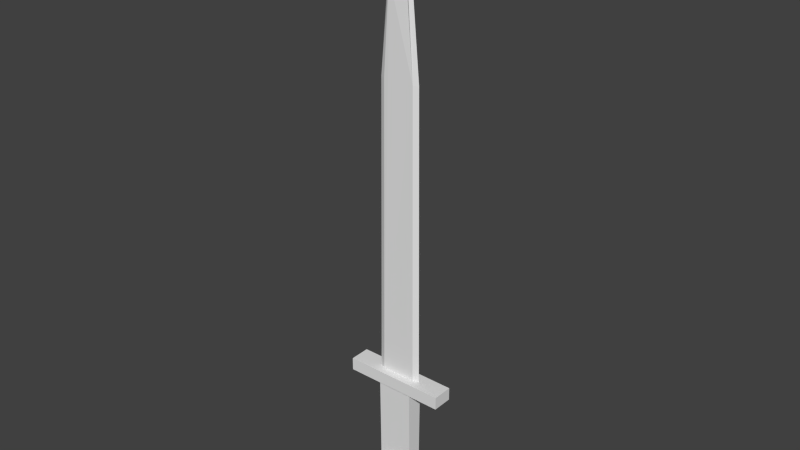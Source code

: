 # Source: Model_Source.blend  (saved by Blender 2.76.0; exported with 4.5.12 LTS)
import bpy
from mathutils import Matrix  # noqa: F401  (used for matrix-valued properties, if any)

bpy.ops.wm.read_factory_settings(use_empty=True)
scene = bpy.context.scene
scene.name = 'Scene'

# ---- collections
col_collection_1 = bpy.data.collections.new('Collection 1'); scene.collection.children.link(col_collection_1)
col_collection_1.hide_render = True
col_collection_1.hide_viewport = True
col_collection_2 = bpy.data.collections.new('Collection 2'); scene.collection.children.link(col_collection_2)

# ---- world
world_world = bpy.data.worlds.new('World'); scene.world = world_world
world_world.color = (0.05088, 0.05088, 0.05088)
world_world.use_sun_shadow = False
world_world.sun_shadow_jitter_overblur = 0.0
world_world.cycles.sampling_method = 'MANUAL'
world_world.cycles.sample_map_resolution = 256

# ---- meshes
me_cylinder_002 = bpy.data.meshes.new('Cylinder.002')
me_cylinder_002.from_pydata([(-0.09, -1.279e-15, 0.22), (-0.08393, -1.535e-14, 1.063), (-0.09, -1.279e-15, 0.22), (-0.08393, -1.535e-14, 1.063), (0.09, -1.279e-15, 0.22), (0.08393, -1.535e-14, 1.063), (0.09, -1.279e-15, 0.22), (0.08393, -1.535e-14, 1.063), (-0.07989, -1.023e-14, 1.364), (-0.07989, -1.023e-14, 1.364), (0.07989, -1.023e-14, 1.364), (0.07989, -1.023e-14, 1.364), (-0.04955, -1.023e-14, 1.704), (-0.04955, -1.023e-14, 1.704), (0.04955, -1.023e-14, 1.704), (0.04955, -1.023e-14, 1.704), (-0.03063, -1.023e-14, 1.863), (-0.03063, -1.023e-14, 1.863), (0.03063, -1.023e-14, 1.863), (0.03063, -1.023e-14, 1.863), (-0.002945, -1.023e-14, 2.006), (-0.002945, -1.023e-14, 2.006), (0.002945, -1.023e-14, 2.006), (0.002945, -1.023e-14, 2.006), (-0.0636, 0.009863, 1.063), (0.0636, 0.009863, 1.063), (0.0682, 0.01, 0.22), (-0.0682, 0.01, 0.22), (0.0636, -0.009863, 1.063), (-0.0636, -0.009863, 1.063), (-0.0682, -0.01, 0.22), (0.0682, -0.01, 0.22), (-0.06054, 0.008877, 1.364), (0.06054, 0.008877, 1.364), (0.06054, -0.008877, 1.364), (-0.06054, -0.008877, 1.364), (-0.03755, 0.009176, 1.704), (0.03755, 0.009176, 1.704), (0.03755, -0.009176, 1.704), (-0.03755, -0.009176, 1.704), (-0.02321, 0.005672, 1.863), (0.02321, 0.005672, 1.863), (0.02321, -0.005672, 1.863), (-0.02321, -0.005672, 1.863), (-0.002232, -1.023e-14, 2.006), (0.002232, -1.023e-14, 2.006), (0.002232, -1.023e-14, 2.006), (-0.002232, -1.023e-14, 2.006), (-0.02, -0.01, 0.22), (0.02, -0.01, 0.22), (0.02, 0.01, 0.22), (-0.02, 0.01, 0.22), (-0.02, 0.009916, 0.8531), (-1.49e-09, 0.007364, 0.992), (0.02, 0.009915, 0.855), (-0.02, -0.009915, 0.8531), (1.49e-09, -0.007364, 0.992), (0.02, -0.009915, 0.855), (-1.043e-08, -0.007453, 0.22), (-8.941e-09, 0.007453, 0.22), (-0.2, -0.04311, 0.17), (-0.2, -0.04311, 0.25), (-0.2, 0.04311, 0.17), (-0.2, 0.04311, 0.25), (0.2, -0.04311, 0.17), (0.2, -0.04311, 0.25), (0.2, 0.04311, 0.17), (0.2, 0.04311, 0.25), (-0.1, 0.03233, 0.22), (0.0, 0.03592, 0.28), (0.1, 0.03233, 0.22), (0.1, 0.03233, 0.17), (0.0, 0.03592, 0.17), (-0.1, 0.03233, 0.17), (0.1, -0.03233, 0.22), (0.0, -0.03592, 0.28), (-0.1, -0.03233, 0.22), (-0.1, -0.03233, 0.17), (0.0, -0.03592, 0.17), (0.1, -0.03233, 0.17), (-0.05, 0.03592, 0.22), (-0.05, 0.03592, 0.17), (-0.05, -0.03592, 0.22), (-0.05, -0.03592, 0.17), (0.05, 0.03592, 0.22), (0.05, 0.03592, 0.17), (0.05, -0.03592, 0.22), (0.05, -0.03592, 0.17), (0.0, -0.02874, -0.15), (0.03444, -0.02874, -0.1569), (0.05091, -0.02874, -0.1764), (-0.05091, -0.02874, -0.1764), (-0.03444, -0.02874, -0.1569), (0.03789, -0.03018, 0.15), (0.056, -0.03018, 0.15), (-0.056, -0.03018, 0.15), (-0.03789, -0.03018, 0.15), (9.703e-09, -0.03018, 0.15), (0.06155, -0.01437, -0.1764), (-0.06155, -0.01437, -0.1764), (0.04167, -0.03171, 0.17), (0.06771, -0.01437, 0.15), (-0.06771, -0.01437, 0.15), (0.04167, -0.03171, 0.15), (0.0616, -0.03171, 0.15), (-0.0616, -0.03171, 0.15), (-0.04167, -0.03171, 0.15), (8.356e-09, -0.03171, 0.15), (0.07448, -0.01432, 0.15), (-0.07448, -0.01432, 0.15), (0.0616, -0.03171, 0.17), (-0.0616, -0.03171, 0.17), (-0.04167, -0.03171, 0.17), (8.356e-09, -0.03171, 0.17), (0.07448, -0.01432, 0.17), (-0.07448, -0.01432, 0.17), (0.0, 6.795e-09, -0.15), (0.03444, 6.278e-09, -0.1569), (0.06364, 4.805e-09, -0.1764), (-0.06364, 4.805e-09, -0.1764), (-0.03444, 6.278e-09, -0.1569), (0.0, 0.02874, -0.15), (0.03444, 0.02874, -0.1569), (0.05091, 0.02874, -0.1764), (-0.05091, 0.02874, -0.1764), (-0.03444, 0.02874, -0.1569), (9.703e-09, 2.944e-08, 0.15), (0.03789, 2.944e-08, 0.15), (0.03789, 0.03018, 0.15), (0.07, 2.944e-08, 0.15), (0.056, 0.03018, 0.15), (-0.056, 0.03018, 0.15), (-0.07, 2.944e-08, 0.15), (-0.03789, 2.944e-08, 0.15), (-0.03789, 0.03018, 0.15), (9.703e-09, 0.03018, 0.15), (0.06155, 0.01437, -0.1764), (-0.06155, 0.01437, -0.1764), (0.04167, 0.03171, 0.17), (0.06771, 0.01437, 0.15), (-0.06771, 0.01437, 0.15), (0.04167, 3.095e-08, 0.17), (8.356e-09, 3.095e-08, 0.17), (8.356e-09, 2.944e-08, 0.15), (0.04167, 2.944e-08, 0.15), (0.04167, 0.03171, 0.15), (0.077, 2.944e-08, 0.15), (0.0616, 0.03171, 0.15), (-0.0616, 0.03171, 0.15), (-0.077, 2.944e-08, 0.15), (-0.04167, 2.944e-08, 0.15), (-0.04167, 0.03171, 0.15), (8.356e-09, 0.03171, 0.15), (0.07448, 0.01432, 0.15), (-0.07448, 0.01432, 0.15), (0.077, 3.095e-08, 0.17), (0.0616, 0.03171, 0.17), (-0.0616, 0.03171, 0.17), (-0.077, 3.095e-08, 0.17), (-0.04167, 3.095e-08, 0.17), (-0.04167, 0.03171, 0.17), (8.356e-09, 0.03171, 0.17), (0.07448, 0.01432, 0.17), (-0.07448, 0.01432, 0.17), (0.0, -0.03449, -0.15), (0.03444, -0.03449, -0.1569), (0.06364, -0.03449, -0.1764), (0.08315, -0.03449, -0.2056), (0.09, -0.03449, -0.24), (0.08315, -0.03449, -0.2744), (0.06364, -0.03449, -0.3036), (0.03444, -0.03449, -0.3231), (1.359e-08, -0.03449, -0.33), (-0.03444, -0.03449, -0.3231), (-0.06364, -0.03449, -0.3036), (-0.08315, -0.03449, -0.2744), (-0.09, -0.03449, -0.24), (-0.08315, -0.03449, -0.2056), (-0.06364, -0.03449, -0.1764), (-0.03444, -0.03449, -0.1569), (2.812e-10, -0.04598, -0.168), (0.02755, -0.04598, -0.1735), (0.05091, -0.04598, -0.1891), (0.06652, -0.04598, -0.2124), (0.072, -0.04598, -0.24), (0.06652, -0.04598, -0.2676), (0.05091, -0.04598, -0.2909), (0.02755, -0.04598, -0.3065), (1.115e-08, -0.04598, -0.312), (-0.02755, -0.04598, -0.3065), (-0.05091, -0.04598, -0.2909), (-0.06652, -0.04598, -0.2676), (-0.072, -0.04598, -0.24), (-0.06652, -0.04598, -0.2124), (-0.05091, -0.04598, -0.1891), (-0.02755, -0.04598, -0.1735), (9.961e-10, -0.04455, -0.1824), (0.02204, -0.04455, -0.1868), (0.04073, -0.04455, -0.1993), (0.05322, -0.04455, -0.218), (0.0576, -0.04455, -0.24), (0.05322, -0.04455, -0.262), (0.04073, -0.04455, -0.2807), (0.02204, -0.04455, -0.2932), (9.693e-09, -0.04455, -0.2976), (-0.02204, -0.04455, -0.2932), (-0.04073, -0.04455, -0.2807), (-0.05322, -0.04455, -0.262), (-0.0576, -0.04455, -0.24), (-0.05322, -0.04455, -0.218), (-0.04073, -0.04455, -0.1993), (-0.02204, -0.04455, -0.1868), (1.115e-09, -0.04167, -0.1824), (0.02204, -0.04167, -0.1868), (0.04073, -0.04167, -0.1993), (0.05322, -0.04167, -0.218), (0.0576, -0.04167, -0.24), (0.05322, -0.04167, -0.262), (0.04073, -0.04167, -0.2807), (0.02204, -0.04167, -0.2932), (9.812e-09, -0.04167, -0.2976), (-0.02204, -0.04167, -0.2932), (-0.04073, -0.04167, -0.2807), (-0.05322, -0.04167, -0.262), (-0.0576, -0.04167, -0.24), (-0.05322, -0.04167, -0.218), (-0.04073, -0.04167, -0.1993), (-0.02204, -0.04167, -0.1868), (0.0, -0.02299, -0.15), (0.03444, -0.02299, -0.1569), (0.06364, -0.02299, -0.1764), (0.08315, -0.02299, -0.2056), (0.09, -0.02299, -0.24), (0.08315, -0.02299, -0.2744), (0.06364, -0.02299, -0.3036), (0.03444, -0.02299, -0.3231), (1.359e-08, -0.02299, -0.33), (-0.03444, -0.02299, -0.3231), (-0.06364, -0.02299, -0.3036), (-0.08315, -0.02299, -0.2744), (-0.09, -0.02299, -0.24), (-0.08315, -0.02299, -0.2056), (-0.06364, -0.02299, -0.1764), (-0.03444, -0.02299, -0.1569), (0.0, 0.03449, -0.15), (0.03444, 0.03449, -0.1569), (0.06364, 4.805e-09, -0.1764), (0.06364, 0.03449, -0.1764), (0.08315, 2.6e-09, -0.2056), (0.08315, 0.03449, -0.2056), (0.09, 3.837e-15, -0.24), (0.09, 0.03449, -0.24), (0.08315, -2.6e-09, -0.2744), (0.08315, 0.03449, -0.2744), (0.06364, -4.805e-09, -0.3036), (0.06364, 0.03449, -0.3036), (0.03444, -6.278e-09, -0.3231), (0.03444, 0.03449, -0.3231), (1.359e-08, -6.795e-09, -0.33), (1.359e-08, 0.03449, -0.33), (-0.03444, -6.278e-09, -0.3231), (-0.03444, 0.03449, -0.3231), (-0.06364, -4.805e-09, -0.3036), (-0.06364, 0.03449, -0.3036), (-0.08315, -2.6e-09, -0.2744), (-0.08315, 0.03449, -0.2744), (-0.09, 3.837e-15, -0.24), (-0.09, 0.03449, -0.24), (-0.08315, 2.6e-09, -0.2056), (-0.08315, 0.03449, -0.2056), (-0.06364, 4.805e-09, -0.1764), (-0.06364, 0.03449, -0.1764), (-0.03444, 0.03449, -0.1569), (2.812e-10, 0.04598, -0.168), (0.02755, 0.04598, -0.1735), (0.05091, 0.04598, -0.1891), (0.06652, 0.04598, -0.2124), (0.072, 0.04598, -0.24), (0.06652, 0.04598, -0.2676), (0.05091, 0.04598, -0.2909), (0.02755, 0.04598, -0.3065), (1.115e-08, 0.04598, -0.312), (-0.02755, 0.04598, -0.3065), (-0.05091, 0.04598, -0.2909), (-0.06652, 0.04598, -0.2676), (-0.072, 0.04598, -0.24), (-0.06652, 0.04598, -0.2124), (-0.05091, 0.04598, -0.1891), (-0.02755, 0.04598, -0.1735), (9.961e-10, 0.04455, -0.1824), (0.02204, 0.04455, -0.1868), (0.04073, 0.04455, -0.1993), (0.05322, 0.04455, -0.218), (0.0576, 0.04455, -0.24), (0.05322, 0.04455, -0.262), (0.04073, 0.04455, -0.2807), (0.02204, 0.04455, -0.2932), (9.693e-09, 0.04455, -0.2976), (-0.02204, 0.04455, -0.2932), (-0.04073, 0.04455, -0.2807), (-0.05322, 0.04455, -0.262), (-0.0576, 0.04455, -0.24), (-0.05322, 0.04455, -0.218), (-0.04073, 0.04455, -0.1993), (-0.02204, 0.04455, -0.1868), (1.115e-09, 0.04167, -0.1824), (0.02204, 0.04167, -0.1868), (0.04073, 0.04167, -0.1993), (0.05322, 0.04167, -0.218), (0.0576, 0.04167, -0.24), (0.05322, 0.04167, -0.262), (0.04073, 0.04167, -0.2807), (0.02204, 0.04167, -0.2932), (9.812e-09, 0.04167, -0.2976), (-0.02204, 0.04167, -0.2932), (-0.04073, 0.04167, -0.2807), (-0.05322, 0.04167, -0.262), (-0.0576, 0.04167, -0.24), (-0.05322, 0.04167, -0.218), (-0.04073, 0.04167, -0.1993), (-0.02204, 0.04167, -0.1868), (0.0, 0.02299, -0.15), (0.03444, 0.02299, -0.1569), (0.06364, 0.02299, -0.1764), (0.08315, 0.02299, -0.2056), (0.09, 0.02299, -0.24), (0.08315, 0.02299, -0.2744), (0.06364, 0.02299, -0.3036), (0.03444, 0.02299, -0.3231), (1.359e-08, 0.02299, -0.33), (-0.03444, 0.02299, -0.3231), (-0.06364, 0.02299, -0.3036), (-0.08315, 0.02299, -0.2744), (-0.09, 0.02299, -0.24), (-0.08315, 0.02299, -0.2056), (-0.06364, 0.02299, -0.1764), (-0.03444, 0.02299, -0.1569)], [], [(1, 3, 2, 0), (25, 7, 6, 26), (7, 5, 4, 6), (29, 1, 0, 30), (31, 26, 6, 4), (5, 7, 11, 10), (9, 8, 12, 13), (3, 1, 8, 9), (28, 5, 10, 34), (24, 3, 9, 32), (38, 14, 18, 42), (34, 10, 14, 38), (32, 9, 13, 36), (10, 11, 15, 14), (18, 19, 23, 22), (36, 13, 17, 40), (14, 15, 19, 18), (13, 12, 16, 17), (47, 44, 21, 20), (17, 16, 20, 21), (42, 18, 22, 46), (40, 17, 21, 44), (19, 41, 45, 23), (41, 40, 44, 45), (16, 43, 47, 20), (43, 42, 46, 47), (22, 23, 45, 46), (46, 45, 44, 47), (15, 37, 41, 19), (37, 36, 40, 41), (11, 33, 37, 15), (33, 32, 36, 37), (8, 35, 39, 12), (35, 34, 38, 39), (12, 39, 43, 16), (39, 38, 42, 43), (7, 25, 33, 11), (25, 24, 32, 33), (1, 29, 35, 8), (29, 28, 34, 35), (0, 2, 27, 30), (30, 27, 51, 48), (5, 28, 31, 4), (49, 57, 56, 58), (3, 24, 27, 2), (24, 25, 26, 50, 54, 53, 52, 51, 27), (48, 51, 59, 58), (51, 52, 53, 59), (28, 29, 30, 48, 55, 56, 57, 49, 31), (49, 50, 26, 31), (58, 59, 50, 49), (58, 56, 55, 48), (59, 53, 54, 50), (61, 63, 62, 60), (70, 67, 66, 71), (67, 65, 64, 66), (76, 61, 60, 77), (79, 71, 66, 64), (76, 68, 63, 61), (65, 67, 70, 74), (86, 84, 69, 75), (82, 80, 68, 76), (60, 62, 73, 77), (83, 81, 72, 78), (87, 85, 71, 79), (65, 74, 79, 64), (86, 75, 78, 87), (82, 76, 77, 83), (63, 68, 73, 62), (80, 69, 72, 81), (84, 70, 71, 85), (68, 80, 81, 73), (75, 82, 83, 78), (77, 73, 81, 83), (75, 69, 80, 82), (69, 84, 85, 72), (74, 86, 87, 79), (78, 72, 85, 87), (74, 70, 84, 86), (99, 91, 95, 102), (92, 88, 97, 96), (89, 90, 94, 93), (96, 97, 107, 106), (101, 129, 146, 108), (94, 101, 108, 104), (88, 89, 93, 97), (98, 118, 129, 101), (91, 92, 96, 95), (90, 98, 101, 94), (95, 96, 106, 105), (97, 93, 103, 107), (119, 99, 102, 132), (109, 105, 111, 115), (103, 104, 110, 100), (149, 109, 115, 158), (104, 108, 114, 110), (106, 107, 113, 112), (108, 146, 155, 114), (102, 95, 105, 109), (132, 102, 109, 149), (93, 94, 104, 103), (107, 103, 100, 113), (105, 106, 112, 111), (137, 140, 131, 124), (125, 134, 135, 121), (118, 129, 127, 117), (122, 128, 130, 123), (127, 144, 143, 126), (134, 151, 152, 135), (139, 153, 146, 129), (130, 147, 153, 139), (121, 135, 128, 122), (116, 126, 133, 120), (120, 133, 132, 119), (136, 139, 129, 118), (117, 127, 126, 116), (124, 131, 134, 125), (123, 130, 139, 136), (131, 148, 151, 134), (129, 146, 144, 127), (135, 152, 145, 128), (133, 150, 149, 132), (119, 132, 140, 137), (154, 163, 157, 148), (145, 138, 156, 147), (149, 158, 163, 154), (147, 156, 162, 153), (143, 142, 159, 150), (144, 141, 142, 143), (151, 160, 161, 152), (153, 162, 155, 146), (140, 154, 148, 131), (126, 143, 150, 133), (132, 149, 154, 140), (128, 145, 147, 130), (150, 159, 158, 149), (152, 161, 138, 145), (146, 155, 141, 144), (148, 157, 160, 151), (228, 164, 165, 229), (229, 165, 166, 230), (230, 166, 167, 231), (231, 167, 168, 232), (232, 168, 169, 233), (233, 169, 170, 234), (234, 170, 171, 235), (235, 171, 172, 236), (236, 172, 173, 237), (237, 173, 174, 238), (238, 174, 175, 239), (239, 175, 176, 240), (240, 176, 177, 241), (241, 177, 178, 242), (167, 166, 182, 183), (243, 179, 164, 228), (242, 178, 179, 243), (193, 192, 208, 209), (172, 171, 187, 188), (165, 164, 180, 181), (177, 176, 192, 193), (170, 169, 185, 186), (175, 174, 190, 191), (164, 179, 195, 180), (168, 167, 183, 184), (173, 172, 188, 189), (178, 177, 193, 194), (166, 165, 181, 182), (171, 170, 186, 187), (176, 175, 191, 192), (169, 168, 184, 185), (174, 173, 189, 190), (179, 178, 194, 195), (199, 198, 214, 215), (186, 185, 201, 202), (194, 193, 209, 210), (187, 186, 202, 203), (195, 194, 210, 211), (188, 187, 203, 204), (181, 180, 196, 197), (180, 195, 211, 196), (189, 188, 204, 205), (182, 181, 197, 198), (190, 189, 205, 206), (183, 182, 198, 199), (191, 190, 206, 207), (184, 183, 199, 200), (192, 191, 207, 208), (185, 184, 200, 201), (213, 212, 227, 226, 225, 224, 223, 222, 221, 220, 219, 218, 217, 216, 215, 214), (207, 206, 222, 223), (200, 199, 215, 216), (208, 207, 223, 224), (201, 200, 216, 217), (209, 208, 224, 225), (202, 201, 217, 218), (210, 209, 225, 226), (203, 202, 218, 219), (211, 210, 226, 227), (204, 203, 219, 220), (197, 196, 212, 213), (196, 211, 227, 212), (205, 204, 220, 221), (198, 197, 213, 214), (206, 205, 221, 222), (268, 241, 242, 270), (266, 240, 241, 268), (264, 239, 240, 266), (262, 238, 239, 264), (260, 237, 238, 262), (258, 236, 237, 260), (256, 235, 236, 258), (254, 234, 235, 256), (252, 233, 234, 254), (250, 232, 233, 252), (248, 231, 232, 250), (246, 230, 231, 248), (270, 242, 243), (230, 246, 229), (321, 322, 245, 244), (322, 323, 247, 245), (323, 324, 249, 247), (324, 325, 251, 249), (325, 326, 253, 251), (326, 327, 255, 253), (327, 328, 257, 255), (328, 329, 259, 257), (329, 330, 261, 259), (330, 331, 263, 261), (331, 332, 265, 263), (332, 333, 267, 265), (333, 334, 269, 267), (334, 335, 271, 269), (249, 276, 275, 247), (336, 321, 244, 272), (335, 336, 272, 271), (286, 302, 301, 285), (259, 281, 280, 257), (245, 274, 273, 244), (269, 286, 285, 267), (255, 279, 278, 253), (265, 284, 283, 263), (244, 273, 288, 272), (251, 277, 276, 249), (261, 282, 281, 259), (271, 287, 286, 269), (247, 275, 274, 245), (257, 280, 279, 255), (267, 285, 284, 265), (253, 278, 277, 251), (263, 283, 282, 261), (272, 288, 287, 271), (292, 308, 307, 291), (279, 295, 294, 278), (287, 303, 302, 286), (280, 296, 295, 279), (288, 304, 303, 287), (281, 297, 296, 280), (274, 290, 289, 273), (273, 289, 304, 288), (282, 298, 297, 281), (275, 291, 290, 274), (283, 299, 298, 282), (276, 292, 291, 275), (284, 300, 299, 283), (277, 293, 292, 276), (285, 301, 300, 284), (278, 294, 293, 277), (306, 307, 308, 309, 310, 311, 312, 313, 314, 315, 316, 317, 318, 319, 320, 305), (300, 316, 315, 299), (293, 309, 308, 292), (301, 317, 316, 300), (294, 310, 309, 293), (302, 318, 317, 301), (295, 311, 310, 294), (303, 319, 318, 302), (296, 312, 311, 295), (304, 320, 319, 303), (297, 313, 312, 296), (290, 306, 305, 289), (289, 305, 320, 304), (298, 314, 313, 297), (291, 307, 306, 290), (299, 315, 314, 298), (268, 270, 335, 334), (266, 268, 334, 333), (264, 266, 333, 332), (262, 264, 332, 331), (260, 262, 331, 330), (258, 260, 330, 329), (256, 258, 329, 328), (254, 256, 328, 327), (252, 254, 327, 326), (250, 252, 326, 325), (248, 250, 325, 324), (246, 248, 324, 323), (270, 336, 335), (323, 322, 246)])
_uv = me_cylinder_002.uv_layers.new(name='UVMap')
_uv.uv.foreach_set('vector', [0.7084, 0.3803, 0.7084, 0.3803, 0.7084, 0.3803, 0.7084, 0.3803, 0.7395, 0.486, 0.7436, 0.486, 0.7448, 0.5803, 0.7404, 0.5803, 0.7084, 0.3803, 0.7084, 0.3803, 0.7084, 0.3803, 0.7084, 0.3803, 0.7759, 0.486, 0.78, 0.486, 0.7813, 0.5803, 0.7769, 0.5803, 0.6009, 0.4641, 0.6066, 0.4641, 0.6037, 0.4665, 0.6037, 0.4665, 0.7084, 0.3803, 0.7084, 0.3803, 0.7084, 0.3803, 0.7084, 0.3803, 0.7084, 0.3803, 0.7084, 0.3803, 0.7084, 0.3803, 0.7084, 0.3803, 0.7084, 0.3803, 0.7084, 0.3803, 0.7084, 0.3803, 0.7084, 0.3803, 0.7502, 0.486, 0.7461, 0.486, 0.7469, 0.4522, 0.7508, 0.4522, 0.7138, 0.486, 0.7096, 0.486, 0.7105, 0.4522, 0.7144, 0.4522, 0.9028, 0.4543, 0.9054, 0.4543, 0.9054, 0.4721, 0.9038, 0.4721, 0.7508, 0.4522, 0.7469, 0.4522, 0.753, 0.4142, 0.7555, 0.4142, 0.7144, 0.4522, 0.7105, 0.4522, 0.7166, 0.4142, 0.719, 0.4142, 0.7084, 0.3803, 0.7084, 0.3803, 0.7084, 0.3803, 0.7084, 0.3803, 0.7084, 0.3803, 0.7084, 0.3803, 0.7084, 0.3803, 0.7084, 0.3803, 0.9028, 0.4721, 0.9054, 0.4721, 0.9054, 0.49, 0.9038, 0.49, 0.7084, 0.3803, 0.7084, 0.3803, 0.7084, 0.3803, 0.7084, 0.3803, 0.7084, 0.3803, 0.7084, 0.3803, 0.7084, 0.3803, 0.7084, 0.3803, 0.7084, 0.3803, 0.7084, 0.3803, 0.7084, 0.3803, 0.7084, 0.3803, 0.7084, 0.3803, 0.7084, 0.3803, 0.7084, 0.3803, 0.7084, 0.3803, 0.7584, 0.3963, 0.7569, 0.3963, 0.7625, 0.3803, 0.7626, 0.3803, 0.7219, 0.3963, 0.7204, 0.3963, 0.726, 0.3803, 0.7262, 0.3803, 0.7328, 0.3963, 0.7313, 0.3963, 0.7271, 0.3803, 0.7272, 0.3803, 0.7313, 0.3963, 0.7219, 0.3963, 0.7262, 0.3803, 0.7271, 0.3803, 0.7692, 0.3963, 0.7677, 0.3963, 0.7635, 0.3803, 0.7636, 0.3803, 0.7677, 0.3963, 0.7584, 0.3963, 0.7626, 0.3803, 0.7635, 0.3803, 0.7084, 0.3803, 0.7084, 0.3803, 0.7084, 0.3803, 0.7084, 0.3803, 0.7084, 0.3803, 0.7084, 0.3803, 0.7084, 0.3803, 0.7084, 0.3803, 0.9061, 0.415, 0.9035, 0.415, 0.9045, 0.3971, 0.9061, 0.3971, 0.7342, 0.4142, 0.719, 0.4142, 0.7219, 0.3963, 0.7313, 0.3963, 0.7428, 0.4522, 0.7389, 0.4522, 0.7342, 0.4142, 0.7367, 0.4142, 0.7389, 0.4522, 0.7144, 0.4522, 0.719, 0.4142, 0.7342, 0.4142, 0.7792, 0.4522, 0.7753, 0.4522, 0.7706, 0.4142, 0.7731, 0.4142, 0.7753, 0.4522, 0.7508, 0.4522, 0.7555, 0.4142, 0.7706, 0.4142, 0.908, 0.4721, 0.9054, 0.4721, 0.9064, 0.4543, 0.908, 0.4543, 0.7706, 0.4142, 0.7555, 0.4142, 0.7584, 0.3963, 0.7677, 0.3963, 0.7436, 0.486, 0.7395, 0.486, 0.7389, 0.4522, 0.7428, 0.4522, 0.7395, 0.486, 0.7138, 0.486, 0.7144, 0.4522, 0.7389, 0.4522, 0.78, 0.486, 0.7759, 0.486, 0.7753, 0.4522, 0.7792, 0.4522, 0.7759, 0.486, 0.7502, 0.486, 0.7508, 0.4522, 0.7753, 0.4522, 0.6037, 0.4464, 0.6037, 0.4464, 0.6066, 0.4488, 0.6009, 0.4488, 0.6009, 0.4488, 0.6066, 0.4488, 0.6066, 0.4542, 0.6009, 0.4542, 0.7461, 0.486, 0.7502, 0.486, 0.7493, 0.5803, 0.7448, 0.5803, 0.759, 0.5803, 0.759, 0.5092, 0.7631, 0.4939, 0.7631, 0.5803, 0.7096, 0.486, 0.7138, 0.486, 0.7128, 0.5803, 0.7084, 0.5803, 0.7138, 0.486, 0.7395, 0.486, 0.7404, 0.5803, 0.7307, 0.5803, 0.7307, 0.5092, 0.7266, 0.4939, 0.7226, 0.5094, 0.7226, 0.5803, 0.7128, 0.5803, 0.6009, 0.4542, 0.6066, 0.4542, 0.6058, 0.4565, 0.6016, 0.4565, 0.7226, 0.5803, 0.7226, 0.5094, 0.7266, 0.4939, 0.7266, 0.5803, 0.7502, 0.486, 0.7759, 0.486, 0.7769, 0.5803, 0.7671, 0.5803, 0.7671, 0.5094, 0.7631, 0.4939, 0.759, 0.5092, 0.759, 0.5803, 0.7493, 0.5803, 0.6009, 0.4587, 0.6066, 0.4587, 0.6066, 0.4641, 0.6009, 0.4641, 0.6016, 0.4565, 0.6058, 0.4565, 0.6066, 0.4587, 0.6009, 0.4587, 0.7631, 0.5803, 0.7631, 0.4939, 0.7671, 0.5094, 0.7671, 0.5803, 0.7266, 0.5803, 0.7266, 0.4939, 0.7307, 0.5092, 0.7307, 0.5803, 0.5806, 0.5027, 0.5806, 0.5162, 0.5644, 0.5162, 0.5644, 0.5027, 0.5158, 0.4576, 0.5098, 0.4464, 0.5259, 0.4464, 0.5259, 0.4576, 0.5482, 0.5162, 0.5482, 0.5027, 0.5644, 0.5027, 0.5644, 0.5162, 0.5381, 0.4576, 0.532, 0.4464, 0.5482, 0.4464, 0.5482, 0.4576, 0.5007, 0.421, 0.4824, 0.421, 0.4794, 0.4098, 0.5037, 0.4098, 0.5512, 0.4915, 0.5695, 0.4915, 0.5725, 0.5027, 0.5482, 0.5027, 0.5547, 0.4098, 0.579, 0.4098, 0.5759, 0.421, 0.5577, 0.421, 0.5036, 0.5038, 0.5036, 0.515, 0.4915, 0.515, 0.4915, 0.5038, 0.5502, 0.4859, 0.5705, 0.4859, 0.5695, 0.4915, 0.5512, 0.4915, 0.5037, 0.4546, 0.4794, 0.4546, 0.4824, 0.4434, 0.5007, 0.4434, 0.5017, 0.4378, 0.4814, 0.4378, 0.4814, 0.4322, 0.5017, 0.4322, 0.5017, 0.4266, 0.4814, 0.4266, 0.4824, 0.421, 0.5007, 0.421, 0.532, 0.4912, 0.5381, 0.48, 0.5482, 0.48, 0.5482, 0.4912, 0.5381, 0.4744, 0.5259, 0.4688, 0.5482, 0.4688, 0.5482, 0.4744, 0.5381, 0.4632, 0.5381, 0.4576, 0.5482, 0.4576, 0.5482, 0.4632, 0.5098, 0.4912, 0.5158, 0.48, 0.5259, 0.48, 0.5259, 0.4912, 0.5158, 0.4744, 0.5037, 0.4688, 0.5259, 0.4688, 0.5259, 0.4744, 0.5158, 0.4632, 0.5158, 0.4576, 0.5259, 0.4576, 0.5259, 0.4632, 0.5158, 0.48, 0.5158, 0.4744, 0.5259, 0.4744, 0.5259, 0.48, 0.5259, 0.4688, 0.5381, 0.4632, 0.5482, 0.4632, 0.5482, 0.4688, 0.5007, 0.4434, 0.4824, 0.4434, 0.4814, 0.4378, 0.5017, 0.4378, 0.4915, 0.5038, 0.4915, 0.515, 0.4794, 0.515, 0.4794, 0.5038, 0.5037, 0.4688, 0.5158, 0.4632, 0.5259, 0.4632, 0.5259, 0.4688, 0.5381, 0.48, 0.5381, 0.4744, 0.5482, 0.4744, 0.5482, 0.48, 0.5017, 0.4322, 0.4814, 0.4322, 0.4814, 0.4266, 0.5017, 0.4266, 0.5577, 0.421, 0.5759, 0.421, 0.5769, 0.4266, 0.5567, 0.4266, 0.2308, 0.4829, 0.2267, 0.4829, 0.2263, 0.4464, 0.2308, 0.4464, 0.1401, 0.489, 0.1331, 0.4882, 0.1331, 0.4546, 0.1408, 0.4546, 0.1261, 0.489, 0.1228, 0.4912, 0.1218, 0.4546, 0.1254, 0.4546, 0.5551, 0.431, 0.5551, 0.4353, 0.5547, 0.4353, 0.5547, 0.4306, 0.5596, 0.4428, 0.5636, 0.4431, 0.5636, 0.4439, 0.5596, 0.4436, 0.5551, 0.4415, 0.5596, 0.4428, 0.5596, 0.4436, 0.5547, 0.4422, 0.1331, 0.4882, 0.1261, 0.489, 0.1254, 0.4546, 0.1331, 0.4546, 0.2388, 0.5195, 0.2348, 0.5195, 0.2348, 0.4829, 0.2388, 0.4829, 0.1434, 0.4912, 0.1401, 0.489, 0.1408, 0.4546, 0.1444, 0.4546, 0.2429, 0.5195, 0.2388, 0.5195, 0.2388, 0.4829, 0.2433, 0.4829, 0.5551, 0.429, 0.5551, 0.431, 0.5547, 0.4306, 0.5547, 0.4284, 0.5551, 0.4353, 0.5551, 0.4395, 0.5547, 0.4399, 0.5547, 0.4353, 0.2348, 0.4829, 0.2308, 0.4829, 0.2308, 0.4464, 0.2348, 0.4464, 0.5118, 0.5065, 0.5118, 0.5038, 0.5158, 0.5038, 0.5158, 0.5065, 0.5077, 0.5154, 0.5077, 0.5176, 0.5037, 0.5176, 0.5037, 0.5154, 0.5118, 0.5088, 0.5118, 0.5065, 0.5158, 0.5065, 0.5158, 0.5088, 0.5158, 0.5137, 0.5158, 0.511, 0.5199, 0.511, 0.5199, 0.5137, 0.5077, 0.5061, 0.5077, 0.5107, 0.5037, 0.5107, 0.5037, 0.5061, 0.5158, 0.511, 0.5159, 0.5088, 0.5199, 0.5088, 0.5199, 0.511, 0.5596, 0.4277, 0.5551, 0.429, 0.5547, 0.4284, 0.5596, 0.4269, 0.5636, 0.4274, 0.5596, 0.4277, 0.5596, 0.4269, 0.5636, 0.4266, 0.5551, 0.4395, 0.5551, 0.4415, 0.5547, 0.4422, 0.5547, 0.4399, 0.5077, 0.5107, 0.5077, 0.5154, 0.5037, 0.5154, 0.5037, 0.5107, 0.5077, 0.5038, 0.5077, 0.5061, 0.5037, 0.5061, 0.5037, 0.5038, 0.2388, 0.4829, 0.2388, 0.4464, 0.2433, 0.4464, 0.2429, 0.4829, 0.1927, 0.412, 0.1934, 0.4464, 0.1857, 0.4464, 0.1857, 0.4128, 0.1473, 0.4464, 0.1461, 0.4098, 0.1526, 0.4098, 0.1532, 0.4442, 0.1787, 0.412, 0.178, 0.4464, 0.1744, 0.4464, 0.1754, 0.4098, 0.5029, 0.459, 0.5029, 0.4586, 0.5029, 0.4633, 0.5029, 0.4633, 0.5721, 0.431, 0.5725, 0.4306, 0.5725, 0.4353, 0.5721, 0.4353, 0.5677, 0.4428, 0.5676, 0.4436, 0.5636, 0.4439, 0.5636, 0.4431, 0.5721, 0.4415, 0.5725, 0.4422, 0.5676, 0.4436, 0.5677, 0.4428, 0.1857, 0.4128, 0.1857, 0.4464, 0.178, 0.4464, 0.1787, 0.412, 0.1602, 0.4434, 0.1602, 0.4098, 0.1679, 0.4098, 0.1672, 0.4442, 0.1672, 0.4442, 0.1679, 0.4098, 0.1744, 0.4098, 0.1731, 0.4464, 0.2308, 0.5195, 0.2308, 0.4829, 0.2348, 0.4829, 0.2348, 0.5195, 0.1532, 0.4442, 0.1526, 0.4098, 0.1602, 0.4098, 0.1602, 0.4434, 0.196, 0.4098, 0.197, 0.4464, 0.1934, 0.4464, 0.1927, 0.412, 0.2267, 0.5195, 0.2263, 0.4829, 0.2308, 0.4829, 0.2308, 0.5195, 0.5721, 0.429, 0.5725, 0.4284, 0.5725, 0.4306, 0.5721, 0.431, 0.5029, 0.4554, 0.5029, 0.4546, 0.5029, 0.4586, 0.5029, 0.459, 0.5721, 0.4353, 0.5725, 0.4353, 0.5725, 0.4399, 0.5721, 0.4395, 0.5029, 0.4675, 0.5029, 0.4679, 0.5029, 0.4719, 0.5029, 0.4711, 0.2348, 0.4829, 0.2348, 0.4464, 0.2388, 0.4464, 0.2388, 0.4829, 0.5118, 0.511, 0.5158, 0.511, 0.5158, 0.5137, 0.5118, 0.5137, 0.5118, 0.5061, 0.5077, 0.5061, 0.5077, 0.5038, 0.5118, 0.5038, 0.5118, 0.5088, 0.5158, 0.5088, 0.5158, 0.511, 0.5118, 0.511, 0.5158, 0.5038, 0.5199, 0.5038, 0.5199, 0.5065, 0.5158, 0.5065, 0.6009, 0.4752, 0.605, 0.4752, 0.605, 0.4798, 0.6009, 0.4798, 0.6009, 0.4705, 0.605, 0.4705, 0.605, 0.4752, 0.6009, 0.4752, 0.5118, 0.5154, 0.5077, 0.5154, 0.5077, 0.5107, 0.5118, 0.5107, 0.5158, 0.5065, 0.5199, 0.5065, 0.5199, 0.5088, 0.5159, 0.5088, 0.5677, 0.4277, 0.5676, 0.4269, 0.5725, 0.4284, 0.5721, 0.429, 0.5029, 0.4633, 0.5029, 0.4633, 0.5029, 0.4679, 0.5029, 0.4675, 0.5636, 0.4274, 0.5636, 0.4266, 0.5676, 0.4269, 0.5677, 0.4277, 0.5721, 0.4395, 0.5725, 0.4399, 0.5725, 0.4422, 0.5721, 0.4415, 0.6009, 0.4798, 0.605, 0.4798, 0.605, 0.4838, 0.6009, 0.4838, 0.5118, 0.5107, 0.5077, 0.5107, 0.5077, 0.5061, 0.5118, 0.5061, 0.6009, 0.4665, 0.605, 0.4665, 0.605, 0.4705, 0.6009, 0.4705, 0.5118, 0.5176, 0.5077, 0.5176, 0.5077, 0.5154, 0.5118, 0.5154, 0.5821, 0.4239, 0.5788, 0.4239, 0.5788, 0.4201, 0.5821, 0.4201, 0.5821, 0.4201, 0.5788, 0.4201, 0.5788, 0.4168, 0.5821, 0.4168, 0.5691, 0.4143, 0.5658, 0.4143, 0.5658, 0.411, 0.5691, 0.411, 0.5691, 0.411, 0.5658, 0.411, 0.5658, 0.4071, 0.5691, 0.4071, 0.5691, 0.4071, 0.5658, 0.4071, 0.5658, 0.4033, 0.5691, 0.4033, 0.5691, 0.4033, 0.5658, 0.4033, 0.5658, 0.4, 0.5691, 0.4, 0.5167, 0.4956, 0.5134, 0.4956, 0.5134, 0.4923, 0.5167, 0.4923, 0.5167, 0.4923, 0.5134, 0.4923, 0.5134, 0.4885, 0.5167, 0.4885, 0.5167, 0.4885, 0.5134, 0.4885, 0.5134, 0.4846, 0.5167, 0.4846, 0.5167, 0.4846, 0.5134, 0.4846, 0.5134, 0.4813, 0.5167, 0.4813, 0.5756, 0.4168, 0.5788, 0.4168, 0.5788, 0.4201, 0.5756, 0.4201, 0.5756, 0.4201, 0.5788, 0.4201, 0.5788, 0.4239, 0.5756, 0.4239, 0.5756, 0.4239, 0.5788, 0.4239, 0.5788, 0.4278, 0.5756, 0.4278, 0.5756, 0.4278, 0.5788, 0.4278, 0.5788, 0.431, 0.5756, 0.431, 0.5428, 0.4548, 0.5378, 0.452, 0.5408, 0.4509, 0.5449, 0.4531, 0.5821, 0.4278, 0.5788, 0.4278, 0.5788, 0.4239, 0.5821, 0.4239, 0.5821, 0.431, 0.5788, 0.431, 0.5788, 0.4278, 0.5821, 0.4278, 0.5501, 0.4385, 0.5558, 0.4385, 0.5552, 0.4401, 0.5507, 0.4401, 0.5708, 0.4484, 0.5681, 0.452, 0.5651, 0.4509, 0.5672, 0.448, 0.5351, 0.4484, 0.5351, 0.4445, 0.5387, 0.4449, 0.5387, 0.448, 0.5494, 0.4365, 0.5565, 0.4365, 0.5558, 0.4385, 0.5501, 0.4385, 0.5631, 0.4548, 0.5565, 0.4563, 0.5558, 0.4543, 0.561, 0.4531, 0.5631, 0.438, 0.5681, 0.4408, 0.5651, 0.4419, 0.561, 0.4397, 0.5351, 0.4445, 0.5378, 0.4408, 0.5408, 0.4419, 0.5387, 0.4449, 0.5494, 0.4563, 0.5428, 0.4548, 0.5449, 0.4531, 0.5501, 0.4543, 0.5708, 0.4445, 0.5708, 0.4484, 0.5672, 0.448, 0.5672, 0.4449, 0.5428, 0.438, 0.5494, 0.4365, 0.5501, 0.4385, 0.5449, 0.4397, 0.5378, 0.452, 0.5351, 0.4484, 0.5387, 0.448, 0.5408, 0.4509, 0.5681, 0.452, 0.5631, 0.4548, 0.561, 0.4531, 0.5651, 0.4509, 0.5565, 0.4365, 0.5631, 0.438, 0.561, 0.4397, 0.5558, 0.4385, 0.5565, 0.4563, 0.5494, 0.4563, 0.5501, 0.4543, 0.5558, 0.4543, 0.5681, 0.4408, 0.5708, 0.4445, 0.5672, 0.4449, 0.5651, 0.4419, 0.5378, 0.4408, 0.5428, 0.438, 0.5449, 0.4397, 0.5408, 0.4419, 0.4891, 0.4834, 0.4891, 0.4813, 0.49, 0.4813, 0.49, 0.4834, 0.561, 0.4531, 0.5558, 0.4543, 0.5552, 0.4528, 0.5594, 0.4518, 0.5449, 0.4397, 0.5501, 0.4385, 0.5507, 0.4401, 0.5465, 0.4411, 0.5651, 0.4509, 0.561, 0.4531, 0.5594, 0.4518, 0.5626, 0.45, 0.5408, 0.4419, 0.5449, 0.4397, 0.5465, 0.4411, 0.5433, 0.4428, 0.5672, 0.448, 0.5651, 0.4509, 0.5626, 0.45, 0.5644, 0.4477, 0.5387, 0.448, 0.5387, 0.4449, 0.5415, 0.4452, 0.5415, 0.4477, 0.5387, 0.4449, 0.5408, 0.4419, 0.5433, 0.4428, 0.5415, 0.4452, 0.5672, 0.4449, 0.5672, 0.448, 0.5644, 0.4477, 0.5644, 0.4452, 0.5408, 0.4509, 0.5387, 0.448, 0.5415, 0.4477, 0.5433, 0.45, 0.5651, 0.4419, 0.5672, 0.4449, 0.5644, 0.4452, 0.5626, 0.4428, 0.5449, 0.4531, 0.5408, 0.4509, 0.5433, 0.45, 0.5465, 0.4518, 0.561, 0.4397, 0.5651, 0.4419, 0.5626, 0.4428, 0.5594, 0.4411, 0.5501, 0.4543, 0.5449, 0.4531, 0.5465, 0.4518, 0.5507, 0.4528, 0.5558, 0.4385, 0.561, 0.4397, 0.5594, 0.4411, 0.5552, 0.4401, 0.5558, 0.4543, 0.5501, 0.4543, 0.5507, 0.4528, 0.5552, 0.4528, 0.5134, 0.4864, 0.5134, 0.4889, 0.5117, 0.4912, 0.5085, 0.493, 0.5043, 0.494, 0.4997, 0.494, 0.4955, 0.493, 0.4923, 0.4912, 0.4906, 0.4889, 0.4906, 0.4864, 0.4923, 0.4841, 0.4955, 0.4823, 0.4997, 0.4813, 0.5043, 0.4813, 0.5085, 0.4823, 0.5117, 0.4841, 0.5337, 0.4834, 0.5337, 0.4813, 0.5345, 0.4813, 0.5345, 0.4834, 0.4891, 0.4859, 0.4891, 0.4834, 0.49, 0.4834, 0.49, 0.4859, 0.5337, 0.4859, 0.5337, 0.4834, 0.5345, 0.4834, 0.5345, 0.4859, 0.4891, 0.4884, 0.4891, 0.4859, 0.49, 0.4859, 0.49, 0.4884, 0.5337, 0.4884, 0.5337, 0.4859, 0.5345, 0.4859, 0.5345, 0.4884, 0.4891, 0.4905, 0.4891, 0.4884, 0.49, 0.4884, 0.49, 0.4905, 0.5337, 0.4905, 0.5337, 0.4884, 0.5345, 0.4884, 0.5345, 0.4905, 0.4898, 0.4792, 0.4898, 0.4813, 0.4889, 0.4813, 0.4889, 0.4792, 0.4898, 0.4518, 0.4898, 0.4539, 0.4889, 0.4539, 0.4889, 0.4518, 0.4898, 0.4767, 0.4898, 0.4792, 0.4889, 0.4792, 0.4889, 0.4767, 0.4898, 0.4469, 0.4898, 0.4494, 0.4889, 0.4494, 0.4889, 0.4469, 0.4898, 0.4494, 0.4898, 0.4518, 0.4889, 0.4518, 0.4889, 0.4494, 0.4898, 0.4742, 0.4898, 0.4767, 0.4889, 0.4767, 0.4889, 0.4742, 0.4898, 0.4448, 0.4898, 0.4469, 0.4889, 0.4469, 0.4889, 0.4448, 0.4898, 0.4722, 0.4898, 0.4742, 0.4889, 0.4742, 0.4889, 0.4722, 0.5691, 0.4278, 0.5756, 0.4278, 0.5756, 0.431, 0.5691, 0.431, 0.5691, 0.4239, 0.5756, 0.4239, 0.5756, 0.4278, 0.5691, 0.4278, 0.5691, 0.4201, 0.5756, 0.4201, 0.5756, 0.4239, 0.5691, 0.4239, 0.5691, 0.4168, 0.5756, 0.4168, 0.5756, 0.4201, 0.5691, 0.4201, 0.5231, 0.4846, 0.5167, 0.4846, 0.5167, 0.4813, 0.5231, 0.4813, 0.5231, 0.4885, 0.5167, 0.4885, 0.5167, 0.4846, 0.5231, 0.4846, 0.5231, 0.4923, 0.5167, 0.4923, 0.5167, 0.4885, 0.5231, 0.4885, 0.5231, 0.4956, 0.5167, 0.4956, 0.5167, 0.4923, 0.5231, 0.4923, 0.5756, 0.4033, 0.5691, 0.4033, 0.5691, 0.4, 0.5756, 0.4, 0.5756, 0.4071, 0.5691, 0.4071, 0.5691, 0.4033, 0.5756, 0.4033, 0.5756, 0.411, 0.5691, 0.411, 0.5691, 0.4071, 0.5756, 0.4071, 0.5756, 0.4143, 0.5691, 0.4143, 0.5691, 0.411, 0.5756, 0.411, 0.5886, 0.431, 0.5821, 0.431, 0.5821, 0.4278, 0.5821, 0.4168, 0.5886, 0.4168, 0.5821, 0.4201, 0.5658, 0.4832, 0.5658, 0.4794, 0.5691, 0.4794, 0.5691, 0.4832, 0.5658, 0.4794, 0.5658, 0.4761, 0.5691, 0.4761, 0.5691, 0.4794, 0.582, 0.4143, 0.582, 0.411, 0.5853, 0.411, 0.5853, 0.4143, 0.582, 0.411, 0.582, 0.4071, 0.5853, 0.4071, 0.5853, 0.411, 0.582, 0.4071, 0.582, 0.4033, 0.5853, 0.4033, 0.5853, 0.4071, 0.582, 0.4033, 0.582, 0.4, 0.5853, 0.4, 0.5853, 0.4033, 0.5296, 0.4956, 0.5296, 0.4923, 0.5329, 0.4923, 0.5329, 0.4956, 0.5296, 0.4923, 0.5296, 0.4885, 0.5329, 0.4885, 0.5329, 0.4923, 0.5296, 0.4885, 0.5296, 0.4846, 0.5329, 0.4846, 0.5329, 0.4885, 0.5296, 0.4846, 0.5296, 0.4813, 0.5329, 0.4813, 0.5329, 0.4846, 0.5627, 0.4168, 0.5627, 0.4201, 0.5594, 0.4201, 0.5594, 0.4168, 0.5627, 0.4201, 0.5627, 0.4239, 0.5594, 0.4239, 0.5594, 0.4201, 0.5627, 0.4239, 0.5627, 0.4278, 0.5594, 0.4278, 0.5594, 0.4239, 0.5627, 0.4278, 0.5627, 0.431, 0.5594, 0.431, 0.5594, 0.4278, 0.5494, 0.4563, 0.5501, 0.4583, 0.5449, 0.4595, 0.5428, 0.4578, 0.5658, 0.4871, 0.5658, 0.4832, 0.5691, 0.4832, 0.5691, 0.4871, 0.5658, 0.4903, 0.5658, 0.4871, 0.5691, 0.4871, 0.5691, 0.4903, 0.5449, 0.4729, 0.5465, 0.4716, 0.5507, 0.4725, 0.5501, 0.4741, 0.5708, 0.4682, 0.5672, 0.4678, 0.5672, 0.4646, 0.5708, 0.4642, 0.5378, 0.4606, 0.5408, 0.4617, 0.5387, 0.4646, 0.5351, 0.4642, 0.5428, 0.4746, 0.5449, 0.4729, 0.5501, 0.4741, 0.5494, 0.4761, 0.5681, 0.4606, 0.5651, 0.4617, 0.561, 0.4595, 0.5631, 0.4578, 0.5565, 0.4761, 0.5558, 0.4741, 0.561, 0.4729, 0.5631, 0.4746, 0.5351, 0.4642, 0.5387, 0.4646, 0.5387, 0.4678, 0.5351, 0.4682, 0.5565, 0.4563, 0.5558, 0.4583, 0.5501, 0.4583, 0.5494, 0.4563, 0.5681, 0.4718, 0.5651, 0.4707, 0.5672, 0.4678, 0.5708, 0.4682, 0.5378, 0.4718, 0.5408, 0.4707, 0.5449, 0.4729, 0.5428, 0.4746, 0.5428, 0.4578, 0.5449, 0.4595, 0.5408, 0.4617, 0.5378, 0.4606, 0.5708, 0.4642, 0.5672, 0.4646, 0.5651, 0.4617, 0.5681, 0.4606, 0.5494, 0.4761, 0.5501, 0.4741, 0.5558, 0.4741, 0.5565, 0.4761, 0.5631, 0.4578, 0.561, 0.4595, 0.5558, 0.4583, 0.5565, 0.4563, 0.5631, 0.4746, 0.561, 0.4729, 0.5651, 0.4707, 0.5681, 0.4718, 0.5351, 0.4682, 0.5387, 0.4678, 0.5408, 0.4707, 0.5378, 0.4718, 0.5699, 0.4782, 0.5691, 0.4782, 0.5691, 0.4761, 0.5699, 0.4761, 0.5651, 0.4617, 0.5626, 0.4626, 0.5594, 0.4608, 0.561, 0.4595, 0.5408, 0.4707, 0.5433, 0.4698, 0.5465, 0.4716, 0.5449, 0.4729, 0.5672, 0.4646, 0.5644, 0.4649, 0.5626, 0.4626, 0.5651, 0.4617, 0.5387, 0.4678, 0.5415, 0.4675, 0.5433, 0.4698, 0.5408, 0.4707, 0.5672, 0.4678, 0.5644, 0.4675, 0.5644, 0.4649, 0.5672, 0.4646, 0.5408, 0.4617, 0.5433, 0.4626, 0.5415, 0.4649, 0.5387, 0.4646, 0.5387, 0.4646, 0.5415, 0.4649, 0.5415, 0.4675, 0.5387, 0.4678, 0.5651, 0.4707, 0.5626, 0.4698, 0.5644, 0.4675, 0.5672, 0.4678, 0.5449, 0.4595, 0.5465, 0.4608, 0.5433, 0.4626, 0.5408, 0.4617, 0.561, 0.4729, 0.5594, 0.4716, 0.5626, 0.4698, 0.5651, 0.4707, 0.5501, 0.4583, 0.5507, 0.4599, 0.5465, 0.4608, 0.5449, 0.4595, 0.5558, 0.4741, 0.5552, 0.4725, 0.5594, 0.4716, 0.561, 0.4729, 0.5558, 0.4583, 0.5552, 0.4599, 0.5507, 0.4599, 0.5501, 0.4583, 0.5501, 0.4741, 0.5507, 0.4725, 0.5552, 0.4725, 0.5558, 0.4741, 0.561, 0.4595, 0.5594, 0.4608, 0.5552, 0.4599, 0.5558, 0.4583, 0.4891, 0.4889, 0.4874, 0.4912, 0.4842, 0.493, 0.48, 0.494, 0.4754, 0.494, 0.4712, 0.493, 0.468, 0.4912, 0.4663, 0.4889, 0.4663, 0.4864, 0.468, 0.4841, 0.4712, 0.4823, 0.4754, 0.4813, 0.48, 0.4813, 0.4842, 0.4823, 0.4874, 0.4841, 0.4891, 0.4864, 0.5337, 0.4834, 0.5329, 0.4834, 0.5329, 0.4813, 0.5337, 0.4813, 0.5699, 0.4806, 0.5691, 0.4806, 0.5691, 0.4782, 0.5699, 0.4782, 0.5337, 0.4859, 0.5329, 0.4859, 0.5329, 0.4834, 0.5337, 0.4834, 0.5699, 0.4831, 0.5691, 0.4831, 0.5691, 0.4806, 0.5699, 0.4806, 0.5337, 0.4884, 0.5329, 0.4884, 0.5329, 0.4859, 0.5337, 0.4859, 0.5699, 0.4852, 0.5691, 0.4852, 0.5691, 0.4831, 0.5699, 0.4831, 0.5337, 0.4905, 0.5329, 0.4905, 0.5329, 0.4884, 0.5337, 0.4884, 0.4889, 0.4701, 0.4898, 0.4701, 0.4898, 0.4722, 0.4889, 0.4722, 0.4889, 0.4609, 0.4898, 0.4609, 0.4898, 0.463, 0.4889, 0.463, 0.4889, 0.4676, 0.4898, 0.4676, 0.4898, 0.4701, 0.4889, 0.4701, 0.4889, 0.456, 0.4898, 0.456, 0.4898, 0.4585, 0.4889, 0.4585, 0.4889, 0.4585, 0.4898, 0.4585, 0.4898, 0.4609, 0.4889, 0.4609, 0.4889, 0.4651, 0.4898, 0.4651, 0.4898, 0.4676, 0.4889, 0.4676, 0.4889, 0.4539, 0.4898, 0.4539, 0.4898, 0.456, 0.4889, 0.456, 0.4889, 0.463, 0.4898, 0.463, 0.4898, 0.4651, 0.4889, 0.4651, 0.5691, 0.4278, 0.5691, 0.431, 0.5627, 0.431, 0.5627, 0.4278, 0.5691, 0.4239, 0.5691, 0.4278, 0.5627, 0.4278, 0.5627, 0.4239, 0.5691, 0.4201, 0.5691, 0.4239, 0.5627, 0.4239, 0.5627, 0.4201, 0.5691, 0.4168, 0.5691, 0.4201, 0.5627, 0.4201, 0.5627, 0.4168, 0.5231, 0.4846, 0.5231, 0.4813, 0.5296, 0.4813, 0.5296, 0.4846, 0.5231, 0.4885, 0.5231, 0.4846, 0.5296, 0.4846, 0.5296, 0.4885, 0.5231, 0.4923, 0.5231, 0.4885, 0.5296, 0.4885, 0.5296, 0.4923, 0.5231, 0.4956, 0.5231, 0.4923, 0.5296, 0.4923, 0.5296, 0.4956, 0.5756, 0.4033, 0.5756, 0.4, 0.582, 0.4, 0.582, 0.4033, 0.5756, 0.4071, 0.5756, 0.4033, 0.582, 0.4033, 0.582, 0.4071, 0.5756, 0.411, 0.5756, 0.4071, 0.582, 0.4071, 0.582, 0.411, 0.5756, 0.4143, 0.5756, 0.411, 0.582, 0.411, 0.582, 0.4143, 0.5594, 0.4903, 0.5658, 0.4871, 0.5658, 0.4903, 0.5658, 0.4761, 0.5658, 0.4794, 0.5594, 0.4761])
me_cylinder_002.use_remesh_preserve_volume = False
me_cylinder_002.use_remesh_preserve_attributes = False
me_cylinder_002.use_mirror_vertex_groups = False
me_cylinder_002.update()
me_cylinder_004 = bpy.data.meshes.new('Cylinder.004')
me_cylinder_004.from_pydata([(0.0, 0.045, -0.15), (0.0, -0.045, -0.15), (0.03444, 0.045, -0.1569), (0.03444, -0.045, -0.1569), (0.06364, 0.045, -0.1764), (0.06364, -0.045, -0.1764), (0.08315, 0.045, -0.2056), (0.08315, -0.045, -0.2056), (0.09, 0.045, -0.24), (0.09, -0.045, -0.24), (0.08315, 0.045, -0.2744), (0.08315, -0.045, -0.2744), (0.06364, 0.045, -0.3036), (0.06364, -0.045, -0.3036), (0.03444, 0.045, -0.3231), (0.03444, -0.045, -0.3231), (1.359e-08, 0.045, -0.33), (1.359e-08, -0.045, -0.33), (-0.03444, 0.045, -0.3231), (-0.03444, -0.045, -0.3231), (-0.06364, 0.045, -0.3036), (-0.06364, -0.045, -0.3036), (-0.08315, 0.045, -0.2744), (-0.08315, -0.045, -0.2744), (-0.09, 0.045, -0.24), (-0.09, -0.045, -0.24), (-0.08315, 0.045, -0.2056), (-0.08315, -0.045, -0.2056), (-0.06364, 0.045, -0.1764), (-0.06364, -0.045, -0.1764), (-0.03444, 0.045, -0.1569), (-0.03444, -0.045, -0.1569), (-0.09, 0.0, 0.22), (-0.09, 0.0, 0.22), (0.09, 0.0, 0.22), (0.09, 0.0, 0.22), (-0.07989, -1.421e-14, 1.364), (-0.07989, -1.421e-14, 1.364), (0.07989, -1.421e-14, 1.364), (0.07989, -1.421e-14, 1.364), (-0.04955, -2.842e-14, 1.704), (-0.04955, -2.842e-14, 1.704), (0.04955, -2.842e-14, 1.704), (0.04955, -2.842e-14, 1.704), (-0.03063, -1.421e-14, 1.863), (-0.03063, -1.421e-14, 1.863), (0.03063, -1.421e-14, 1.863), (-0.002945, -2.842e-14, 2.006), (-0.002945, -2.842e-14, 2.006), (0.002945, -2.842e-14, 2.006), (0.002945, -2.842e-14, 2.006), (0.0682, 0.01, 0.22), (-0.0682, 0.01, 0.22), (-0.0682, -0.01, 0.22), (0.0682, -0.01, 0.22), (-0.06054, 0.008877, 1.364), (0.06054, 0.008877, 1.364), (0.06054, -0.008877, 1.364), (-0.06054, -0.008877, 1.364), (-0.03755, 0.009176, 1.704), (0.03755, 0.009176, 1.704), (0.03755, -0.009176, 1.704), (-0.03755, -0.009176, 1.704), (-0.002232, -2.842e-14, 2.006), (0.002232, -2.842e-14, 2.006), (0.002232, -2.842e-14, 2.006), (-0.002232, -2.842e-14, 2.006), (0.02, 0.01049, 0.22), (-0.02, 0.01049, 0.22), (-8.941e-09, 0.009729, 0.22), (0.07, 0.03212, 0.17), (0.07, 0.02821, -0.2), (0.07, -0.03212, 0.17), (0.07, -0.02821, -0.2), (-0.07, 0.03212, 0.17), (-0.07, 0.02821, -0.2), (-0.07, -0.03212, 0.17), (-0.07, -0.02821, -0.2), (-0.2, -0.04, 0.17), (-0.2, -0.04, 0.22), (-0.2, 0.04, 0.17), (-0.2, 0.04, 0.22), (0.2, -0.04, 0.17), (0.2, -0.04, 0.22), (0.2, 0.04, 0.17), (0.2, 0.04, 0.22)], [], [(0, 1, 3, 2), (2, 3, 5, 4), (4, 5, 7, 6), (6, 7, 9, 8), (8, 9, 11, 10), (10, 11, 13, 12), (12, 13, 15, 14), (14, 15, 17, 16), (16, 17, 19, 18), (18, 19, 21, 20), (20, 21, 23, 22), (22, 23, 25, 24), (24, 25, 27, 26), (26, 27, 29, 28), (3, 1, 31, 29, 27, 25, 23, 21, 19, 17, 15, 13, 11, 9, 7, 5), (30, 31, 1, 0), (28, 29, 31, 30), (0, 2, 4, 6, 8, 10, 12, 14, 16, 18, 20, 22, 24, 26, 28, 30), (40, 44, 45, 41, 37, 36), (61, 65, 66, 62, 58, 53, 54, 57), (56, 39, 35, 51), (35, 39, 38, 34), (55, 52, 33, 37), (58, 36, 32, 53), (43, 60, 64, 50), (57, 38, 42, 61), (55, 37, 41, 59), (32, 36, 37, 33), (45, 48, 63, 59, 41), (46, 49, 65, 61, 42), (39, 56, 60, 43), (57, 54, 34, 38), (36, 58, 62, 40), (59, 63, 48, 45, 44, 47, 66, 65, 49, 46, 42, 38, 39, 43, 50, 64, 60, 56, 51, 67, 69, 68, 52, 55), (40, 62, 66, 47, 44), (72, 76, 77, 73), (70, 72, 73, 71), (74, 70, 71, 75), (76, 74, 75, 77), (79, 81, 80, 78), (81, 85, 84, 80), (85, 83, 82, 84), (83, 79, 78, 82), (78, 80, 84, 82), (83, 85, 81, 79)])
_uv = me_cylinder_004.uv_layers.new(name='UVMap')
_uv.uv.foreach_set('vector', [0.5019, 0.4627, 0.5019, 0.4438, 0.5081, 0.4438, 0.5081, 0.4627, 0.5081, 0.4627, 0.5081, 0.4438, 0.5133, 0.4438, 0.5133, 0.4627, 0.4904, 0.4815, 0.4904, 0.4627, 0.4956, 0.4627, 0.4956, 0.4815, 0.4956, 0.4815, 0.4956, 0.4627, 0.5019, 0.4627, 0.5019, 0.4815, 0.5019, 0.4815, 0.5019, 0.4627, 0.5081, 0.4627, 0.5081, 0.4815, 0.5081, 0.4815, 0.5081, 0.4627, 0.5133, 0.4627, 0.5133, 0.4815, 0.46, 0.5432, 0.46, 0.5243, 0.4653, 0.5243, 0.4653, 0.5432, 0.4653, 0.5432, 0.4653, 0.5243, 0.4715, 0.5243, 0.4715, 0.5432, 0.4715, 0.5432, 0.4715, 0.5243, 0.4777, 0.5243, 0.4777, 0.5432, 0.4777, 0.5432, 0.4777, 0.5243, 0.483, 0.5243, 0.483, 0.5432, 0.5061, 0.5226, 0.5061, 0.5414, 0.5009, 0.5414, 0.5009, 0.5226, 0.5009, 0.5226, 0.5009, 0.5414, 0.4946, 0.5414, 0.4946, 0.5226, 0.4946, 0.5226, 0.4946, 0.5414, 0.4884, 0.5414, 0.4884, 0.5226, 0.4884, 0.5226, 0.4884, 0.5414, 0.4832, 0.5414, 0.4832, 0.5226, 0.4832, 0.5152, 0.4832, 0.5115, 0.4856, 0.5081, 0.4901, 0.5055, 0.4959, 0.5041, 0.5023, 0.5041, 0.5081, 0.5055, 0.5126, 0.5081, 0.515, 0.5115, 0.515, 0.5152, 0.5126, 0.5186, 0.5081, 0.5212, 0.5023, 0.5226, 0.4959, 0.5226, 0.4901, 0.5212, 0.4856, 0.5186, 0.4956, 0.4627, 0.4956, 0.4438, 0.5019, 0.4438, 0.5019, 0.4627, 0.4904, 0.4627, 0.4904, 0.4438, 0.4956, 0.4438, 0.4956, 0.4627, 0.4832, 0.4931, 0.4856, 0.4897, 0.4901, 0.4871, 0.4959, 0.4857, 0.5023, 0.4857, 0.5081, 0.4871, 0.5126, 0.4897, 0.515, 0.4931, 0.515, 0.4967, 0.5126, 0.5001, 0.5081, 0.5027, 0.5023, 0.5041, 0.4959, 0.5041, 0.4901, 0.5027, 0.4856, 0.5001, 0.4832, 0.4967, 0.7621, 0.4438, 0.7621, 0.4438, 0.7621, 0.4438, 0.7621, 0.4438, 0.7621, 0.4438, 0.7621, 0.4438, 0.8041, 0.4755, 0.8104, 0.4438, 0.8112, 0.4438, 0.8176, 0.4755, 0.8217, 0.5109, 0.8231, 0.6306, 0.7985, 0.6306, 0.7999, 0.5109, 0.7675, 0.5635, 0.764, 0.5635, 0.7621, 0.4438, 0.7661, 0.4438, 0.7621, 0.4438, 0.7621, 0.4438, 0.7621, 0.4438, 0.7621, 0.4438, 0.7893, 0.5635, 0.7907, 0.4438, 0.7946, 0.4438, 0.7928, 0.5635, 0.8217, 0.5109, 0.8252, 0.5109, 0.827, 0.6306, 0.8231, 0.6306, 0.9432, 0.5173, 0.9399, 0.5173, 0.9432, 0.4857, 0.9432, 0.4857, 0.9433, 0.4857, 0.9465, 0.4857, 0.9465, 0.5211, 0.9432, 0.5211, 0.9367, 0.4857, 0.9399, 0.4857, 0.9399, 0.5211, 0.9366, 0.5211, 0.7621, 0.4438, 0.7621, 0.4438, 0.7621, 0.4438, 0.7621, 0.4438, 0.7839, 0.6156, 0.7789, 0.6306, 0.7788, 0.6306, 0.7851, 0.599, 0.7873, 0.5989, 0.8053, 0.4588, 0.8103, 0.4438, 0.8104, 0.4438, 0.8041, 0.4755, 0.8019, 0.4755, 0.9432, 0.5527, 0.94, 0.5527, 0.9399, 0.5173, 0.9432, 0.5173, 0.7999, 0.5109, 0.7985, 0.6306, 0.7946, 0.6306, 0.7964, 0.5109, 0.9366, 0.5211, 0.9334, 0.5211, 0.9332, 0.4857, 0.9366, 0.4857, 0.7851, 0.599, 0.7788, 0.6306, 0.7789, 0.6306, 0.7839, 0.6156, 0.7839, 0.6156, 0.7789, 0.6306, 0.7788, 0.6306, 0.778, 0.6306, 0.7778, 0.6306, 0.7728, 0.6156, 0.7694, 0.5989, 0.764, 0.5635, 0.764, 0.5635, 0.7694, 0.5989, 0.7778, 0.6306, 0.778, 0.6306, 0.7716, 0.599, 0.7675, 0.5635, 0.7661, 0.4438, 0.7748, 0.4438, 0.7784, 0.4438, 0.782, 0.4438, 0.7907, 0.4438, 0.7893, 0.5635, 0.8198, 0.4755, 0.8176, 0.4755, 0.8112, 0.4438, 0.8114, 0.4438, 0.8163, 0.4588, 0.1408, 0.5601, 0.1661, 0.5601, 0.1661, 0.5988, 0.1408, 0.5988, 0.2145, 0.5988, 0.1913, 0.5988, 0.1927, 0.5601, 0.2131, 0.5601, 0.1913, 0.5988, 0.1661, 0.5988, 0.1661, 0.5601, 0.1913, 0.5601, 0.2217, 0.5569, 0.1985, 0.5569, 0.1999, 0.5182, 0.2203, 0.5182, 0.4423, 0.4915, 0.4423, 0.4747, 0.4513, 0.4747, 0.4513, 0.4915, 0.5347, 0.3942, 0.5347, 0.4361, 0.5257, 0.4361, 0.5257, 0.3942, 0.4603, 0.4747, 0.4603, 0.4915, 0.4513, 0.4915, 0.4513, 0.4747, 0.5347, 0.4361, 0.5347, 0.3942, 0.5438, 0.3942, 0.5438, 0.4361, 0.4508, 0.3942, 0.4796, 0.3942, 0.4796, 0.4361, 0.4508, 0.4361, 0.4219, 0.3942, 0.4508, 0.3942, 0.4508, 0.4361, 0.4219, 0.4361])
me_cylinder_004.use_remesh_preserve_volume = False
me_cylinder_004.use_remesh_preserve_attributes = False
me_cylinder_004.use_mirror_vertex_groups = False
me_cylinder_004.update()

# ---- objects
ob_model_0 = bpy.data.objects.new('Model_0', me_cylinder_002)
ob_model_1 = bpy.data.objects.new('Model_1', me_cylinder_004)

# ---- transforms, parenting, visibility, modifiers, constraints
ob_model_0.location = (0.0, 0.0, 0.0)
ob_model_0.lineart.crease_threshold = 0.0
ob_model_1.location = (0.0, 0.0, 0.0)
ob_model_1.lineart.crease_threshold = 0.0

# ---- collection membership
col_collection_1.objects.link(ob_model_0)
col_collection_2.objects.link(ob_model_1)

# ---- scene / render settings (as saved in the file)
scene.frame_start = 1; scene.frame_end = 250; scene.frame_set(1)
scene.render.engine = 'BLENDER_EEVEE_NEXT'
scene.render.resolution_percentage = 50
scene.render.dither_intensity = 0.0
scene.cycles.use_denoising = False
scene.cycles.samples = 10
scene.cycles.sampling_pattern = 'TABULATED_SOBOL'
scene.cycles.light_sampling_threshold = 0.0
scene.cycles.use_adaptive_sampling = False
scene.cycles.use_light_tree = False
scene.cycles.blur_glossy = 0.0
scene.cycles.pixel_filter_type = 'GAUSSIAN'
scene.cycles.sample_clamp_indirect = 0.0
scene.view_settings.view_transform = 'Standard'
bpy.context.view_layer.update()

# ---- added for rendering (the .blend has no active camera and no usable light): camera, sun
cam_auto = bpy.data.cameras.new('AutoCamera')
cam_auto.lens = 50.0
cam_auto.sensor_width = 36.0
cam_auto.clip_end = 1000.0
ob_auto_camera = bpy.data.objects.new('AutoCamera', cam_auto)
scene.collection.objects.link(ob_auto_camera)
ob_auto_camera.location = (2.19451, -2.63341, 2.59365)
ob_auto_camera.rotation_euler = (1.09748, -7.21219e-08, 0.694738)
scene.camera = ob_auto_camera
light_auto_sun = bpy.data.lights.new('AutoSun', 'SUN')
light_auto_sun.energy = 3.0
light_auto_sun.angle = 0.0523599
ob_auto_sun = bpy.data.objects.new('AutoSun', light_auto_sun)
scene.collection.objects.link(ob_auto_sun)
ob_auto_sun.rotation_euler = (0.872665, 0.174533, 0.523599)
bpy.context.view_layer.update()
